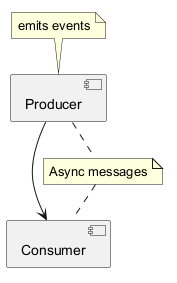

The diagram above was rendered by PlantUML. Its source (embedded in the PNG):
@startuml
[Producer] --> [Consumer]
note "Async messages" as N
[Producer] .. N
N .. [Consumer]
note top of [Producer] : emits events
@enduml